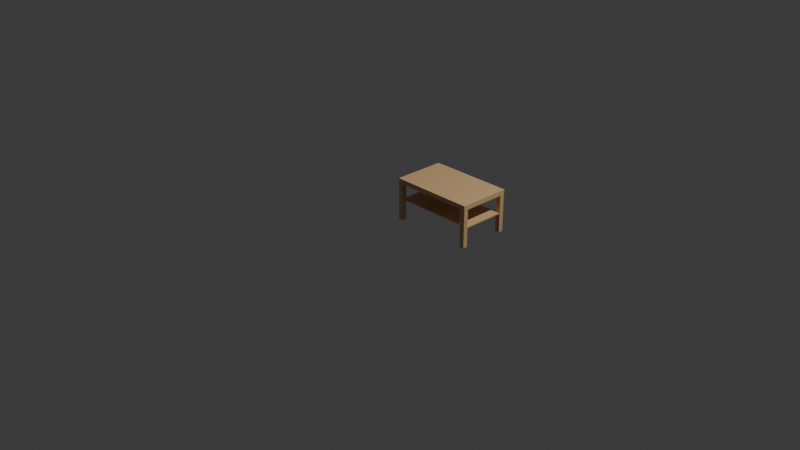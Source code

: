 # Source: Full_Table.blend  (saved by Blender 4.0.36; exported with 4.5.12 LTS)
import bpy
from mathutils import Matrix  # noqa: F401  (used for matrix-valued properties, if any)

bpy.ops.wm.read_factory_settings(use_empty=True)
scene = bpy.context.scene
scene.name = 'Scene'

# ---- collections
col_collection = bpy.data.collections.new('Collection'); scene.collection.children.link(col_collection)
col_skp_imported_data = bpy.data.collections.new('SKP Imported Data'); scene.collection.children.link(col_skp_imported_data)
col_skp_scenes__as_cameras = bpy.data.collections.new('SKP Scenes (as Cameras)'); col_skp_imported_data.children.link(col_skp_scenes__as_cameras)
col_skp_components = bpy.data.collections.new('SKP Components'); col_skp_imported_data.children.link(col_skp_components)
col_skp_components.hide_viewport = True
col_skp_mesh_objects = bpy.data.collections.new('SKP Mesh Objects'); col_skp_imported_data.children.link(col_skp_mesh_objects)

# ---- materials (node trees are filled in below, after node groups)
mat_0131_silver = bpy.data.materials.new('[0131_Silver]')
mat_0131_silver.diffuse_color = (0.5356, 0.5356, 0.5356, 1.0)
mat_0036_burlywood = bpy.data.materials.new('[0036_BurlyWood]')
mat_0036_burlywood.diffuse_color = (0.7372, 0.4878, 0.2468, 1.0)
mat_0034_wheat = bpy.data.materials.new('[0034_Wheat]')
mat_0034_wheat.diffuse_color = (0.9158, 0.7372, 0.4591, 1.0)

# ---- material node trees
mat_0131_silver.use_nodes = True; mat_0131_silver.node_tree.nodes.clear()
_N = mat_0131_silver.node_tree.nodes; _L = mat_0131_silver.node_tree.links
n0 = _N.new('ShaderNodeBsdfPrincipled'); n0.name = 'Principled BSDF'; n0.location = (10, 300)
n0.inputs[0].default_value = (0.5356, 0.5356, 0.5356, 1.0)
n0.inputs[3].default_value = 1.45
n1 = _N.new('ShaderNodeOutputMaterial'); n1.name = 'Material Output'; n1.location = (300, 300)
_L.new(n0.outputs[0], n1.inputs[0])
n1.is_active_output = True
mat_0036_burlywood.use_nodes = True; mat_0036_burlywood.node_tree.nodes.clear()
_N = mat_0036_burlywood.node_tree.nodes; _L = mat_0036_burlywood.node_tree.links
n0 = _N.new('ShaderNodeBsdfPrincipled'); n0.name = 'Principled BSDF'; n0.location = (10, 300)
n0.inputs[0].default_value = (0.7372, 0.4878, 0.2468, 1.0)
n0.inputs[3].default_value = 1.45
n1 = _N.new('ShaderNodeOutputMaterial'); n1.name = 'Material Output'; n1.location = (300, 300)
_L.new(n0.outputs[0], n1.inputs[0])
n1.is_active_output = True
mat_0034_wheat.use_nodes = True; mat_0034_wheat.node_tree.nodes.clear()
_N = mat_0034_wheat.node_tree.nodes; _L = mat_0034_wheat.node_tree.links
n0 = _N.new('ShaderNodeBsdfPrincipled'); n0.name = 'Principled BSDF'; n0.location = (10, 300)
n0.inputs[0].default_value = (0.9158, 0.7372, 0.4591, 1.0)
n0.inputs[3].default_value = 1.45
n1 = _N.new('ShaderNodeOutputMaterial'); n1.name = 'Material Output'; n1.location = (300, 300)
_L.new(n0.outputs[0], n1.inputs[0])
n1.is_active_output = True

# ---- world
world_world = bpy.data.worlds.new('World'); scene.world = world_world
world_world.use_nodes = True; world_world.node_tree.nodes.clear()
_N = world_world.node_tree.nodes; _L = world_world.node_tree.links
n0 = _N.new('ShaderNodeOutputWorld'); n0.name = 'World Output'; n0.location = (300, 300)
n1 = _N.new('ShaderNodeBackground'); n1.name = 'Background'; n1.location = (10, 300)
n1.inputs[0].default_value = (0.05088, 0.05088, 0.05088, 1.0)
_L.new(n1.outputs[0], n0.inputs[0])
n0.is_active_output = True
world_world.color = (0.05088, 0.05088, 0.05088)
world_world.use_sun_shadow = False
world_world.sun_shadow_jitter_overblur = 0.0

# ---- cameras
cam_camera = bpy.data.cameras.new('Camera')
cam_camera.clip_end = 100.0
cam_camera.ortho_scale = 7.314

# ---- lights
light_light = bpy.data.lights.new('Light', 'POINT')
light_light.transmission_factor = 0.0
light_light.use_soft_falloff = False
light_light.energy = 1000.0
light_light.shadow_soft_size = 0.1
light_light.shadow_maximum_resolution = 0.006
light_light.use_absolute_resolution = True

# ---- meshes
me_c_couchtisch = bpy.data.meshes.new('C-Couchtisch')
me_c_couchtisch.from_pydata([(0.8774, 0.065, 0.2006), (0.8772, 0.052, 0.2013), (0.8774, 0.052, 0.2006), (0.8772, 0.065, 0.2013), (0.8774, 0.508, 0.1994), (0.8775, 0.495, 0.2), (0.8774, 0.495, 0.1994), (0.8775, 0.508, 0.2), (0.0, 0.0, 0.4), (0.002, 0.002, 0.4), (0.0, 0.56, 0.4), (0.902, 0.0, 0.4), (0.052, 0.002, 0.4), (0.85, 0.002, 0.4), (0.052, 0.052, 0.4), (0.052, 0.508, 0.4), (0.052, 0.558, 0.4), (0.9, 0.002, 0.4), (0.9, 0.052, 0.4), (0.9, 0.508, 0.4), (0.9, 0.558, 0.4), (0.002, 0.558, 0.4), (0.902, 0.56, 0.4), (0.002, 0.052, 0.4), (0.002, 0.508, 0.4), (0.85, 0.558, 0.4), (0.85, 0.052, 0.4), (0.85, 0.508, 0.4), (0.8772, 0.508, 0.1988), (0.8772, 0.495, 0.1988), (0.9, 0.052, 0.0), (0.9, 0.002, 0.0), (0.85, 0.052, 0.0), (0.8726, 0.052, 0.1994), (0.8725, 0.052, 0.2), (0.8728, 0.052, 0.1988), (0.8732, 0.052, 0.1982), (0.8737, 0.052, 0.1978), (0.8744, 0.052, 0.1976), (0.875, 0.052, 0.1975), (0.8726, 0.052, 0.2006), (0.8728, 0.052, 0.2013), (0.8732, 0.052, 0.2018), (0.8737, 0.052, 0.2022), (0.8744, 0.052, 0.2024), (0.875, 0.052, 0.2025), (0.8775, 0.052, 0.2), (0.8774, 0.052, 0.1994), (0.8772, 0.052, 0.1988), (0.8768, 0.052, 0.1982), (0.8763, 0.052, 0.1978), (0.8756, 0.052, 0.1976), (0.8768, 0.052, 0.2018), (0.8763, 0.052, 0.2022), (0.8756, 0.052, 0.2024), (0.85, 0.002, 0.0), (0.02459, 0.508, 0.1994), (0.02483, 0.495, 0.1988), (0.02459, 0.495, 0.1994), (0.02483, 0.508, 0.1988), (0.02635, 0.065, 0.1976), (0.02575, 0.052, 0.1978), (0.02575, 0.065, 0.1978), (0.02635, 0.052, 0.1976), (0.02459, 0.508, 0.2006), (0.0245, 0.495, 0.2), (0.02459, 0.495, 0.2006), (0.0245, 0.508, 0.2), (0.0, 0.56, 0.45), (0.8768, 0.065, 0.1982), (0.8772, 0.065, 0.1988), (0.8763, 0.065, 0.1978), (0.02877, 0.065, 0.1982), (0.02825, 0.052, 0.1978), (0.02825, 0.065, 0.1978), (0.02877, 0.052, 0.1982), (0.02765, 0.052, 0.1976), (0.02765, 0.065, 0.1976), (0.8744, 0.065, 0.2024), (0.875, 0.065, 0.2025), (0.8756, 0.065, 0.2024), (0.8763, 0.065, 0.2022), (0.8768, 0.065, 0.2018), (0.02635, 0.052, 0.2024), (0.02575, 0.065, 0.2022), (0.02575, 0.052, 0.2022), (0.02635, 0.065, 0.2024), (0.8728, 0.508, 0.2013), (0.8726, 0.495, 0.2006), (0.8728, 0.495, 0.2013), (0.8726, 0.508, 0.2006), (0.8744, 0.065, 0.1976), (0.8756, 0.065, 0.1976), (0.875, 0.065, 0.1975), (0.8737, 0.065, 0.1978), (0.8732, 0.065, 0.1982), (0.8728, 0.065, 0.1988), (0.8726, 0.065, 0.1994), (0.8774, 0.065, 0.1994), (0.8725, 0.065, 0.2), (0.8775, 0.065, 0.2), (0.8768, 0.508, 0.1982), (0.8763, 0.495, 0.1978), (0.8763, 0.508, 0.1978), (0.8768, 0.495, 0.1982), (0.02523, 0.495, 0.1982), (0.02523, 0.508, 0.1982), (0.8725, 0.495, 0.2), (0.8725, 0.508, 0.2), (0.8726, 0.495, 0.1994), (0.8726, 0.508, 0.1994), (0.8774, 0.495, 0.2006), (0.8772, 0.495, 0.2013), (0.8768, 0.495, 0.2018), (0.8732, 0.495, 0.2018), (0.8763, 0.495, 0.2022), (0.8737, 0.495, 0.2022), (0.8756, 0.495, 0.2024), (0.8744, 0.495, 0.2024), (0.875, 0.495, 0.2025), (0.896, 0.508, 0.2), (0.896, 0.052, 0.2), (0.0295, 0.495, 0.2), (0.0295, 0.508, 0.2), (0.0295, 0.065, 0.2), (0.0295, 0.052, 0.2), (0.0245, 0.065, 0.2), (0.006, 0.052, 0.2), (0.006, 0.508, 0.2), (0.0245, 0.052, 0.2), (0.02941, 0.065, 0.2006), (0.02917, 0.052, 0.2013), (0.02941, 0.052, 0.2006), (0.02917, 0.065, 0.2013), (0.8744, 0.508, 0.1976), (0.8737, 0.495, 0.1978), (0.8737, 0.508, 0.1978), (0.8744, 0.495, 0.1976), (0.875, 0.508, 0.1975), (0.875, 0.495, 0.1975), (0.027, 0.065, 0.1975), (0.02523, 0.065, 0.1982), (0.02483, 0.065, 0.1988), (0.02917, 0.065, 0.1988), (0.02459, 0.065, 0.1994), (0.02941, 0.065, 0.1994), (0.8728, 0.495, 0.1988), (0.8728, 0.508, 0.1988), (0.8732, 0.495, 0.1982), (0.8732, 0.508, 0.1982), (0.896, 0.052, 0.212), (0.006, 0.508, 0.212), (0.006, 0.052, 0.212), (0.896, 0.508, 0.212), (0.02575, 0.495, 0.2022), (0.02523, 0.508, 0.2018), (0.02523, 0.495, 0.2018), (0.02575, 0.508, 0.2022), (0.8774, 0.508, 0.2006), (0.8772, 0.508, 0.2013), (0.8732, 0.508, 0.2018), (0.8768, 0.508, 0.2018), (0.8737, 0.508, 0.2022), (0.8763, 0.508, 0.2022), (0.8744, 0.508, 0.2024), (0.8756, 0.508, 0.2024), (0.875, 0.508, 0.2025), (0.02877, 0.508, 0.1982), (0.02825, 0.495, 0.1978), (0.02825, 0.508, 0.1978), (0.02877, 0.495, 0.1982), (0.02459, 0.065, 0.2006), (0.02483, 0.065, 0.2013), (0.02523, 0.065, 0.2018), (0.02877, 0.065, 0.2018), (0.02825, 0.065, 0.2022), (0.02765, 0.065, 0.2024), (0.027, 0.065, 0.2025), (0.027, 0.052, 0.1975), (0.027, 0.508, 0.1975), (0.02635, 0.495, 0.1976), (0.02635, 0.508, 0.1976), (0.027, 0.495, 0.1975), (0.02459, 0.052, 0.2006), (0.02483, 0.052, 0.2013), (0.02877, 0.052, 0.2018), (0.02523, 0.052, 0.2018), (0.02825, 0.052, 0.2022), (0.02765, 0.052, 0.2024), (0.027, 0.052, 0.2025), (0.02575, 0.508, 0.1978), (0.02575, 0.495, 0.1978), (0.02941, 0.052, 0.1994), (0.02917, 0.495, 0.1988), (0.02917, 0.508, 0.1988), (0.8726, 0.065, 0.2006), (0.8728, 0.065, 0.2013), (0.8732, 0.065, 0.2018), (0.8737, 0.065, 0.2022), (0.02523, 0.052, 0.1982), (0.02483, 0.052, 0.1988), (0.02459, 0.052, 0.1994), (0.8756, 0.508, 0.1976), (0.8756, 0.495, 0.1976), (0.02941, 0.508, 0.1994), (0.02941, 0.495, 0.1994), (0.02765, 0.495, 0.2024), (0.027, 0.508, 0.2025), (0.027, 0.495, 0.2025), (0.02765, 0.508, 0.2024), (0.052, 0.558, 0.0), (0.002, 0.558, 0.0), (0.052, 0.508, 0.0), (0.002, 0.508, 0.0), (0.02765, 0.508, 0.1976), (0.02941, 0.508, 0.2006), (0.02917, 0.508, 0.2013), (0.02877, 0.508, 0.2018), (0.02825, 0.508, 0.2022), (0.02483, 0.508, 0.2013), (0.02635, 0.508, 0.2024), (0.052, 0.052, 4.512e-17), (0.002, 0.002, 4.512e-17), (0.002, 0.052, 4.512e-17), (0.052, 0.002, 4.512e-17), (0.02917, 0.052, 0.1988), (0.9, 0.558, 0.0), (0.85, 0.558, 0.0), (0.85, 0.508, 0.0), (0.9, 0.508, 0.0), (0.02765, 0.495, 0.1976), (0.02877, 0.495, 0.2018), (0.02917, 0.495, 0.2013), (0.02825, 0.495, 0.2022), (0.02941, 0.495, 0.2006), (0.02483, 0.495, 0.2013), (0.02635, 0.495, 0.2024), (0.0, 0.0, 0.4), (0.002, 0.002, 0.4), (0.902, 0.0, 0.4), (0.052, 0.002, 0.4), (0.9, 0.002, 0.4), (0.9, 0.558, 0.4), (0.902, 0.56, 0.4), (0.0, 0.56, 0.45), (0.902, 0.56, 0.45), (0.0, 0.0, 0.45), (0.902, 0.0, 0.45)], [(239, 241)], [(0, 1, 2), (1, 0, 3), (4, 5, 6), (5, 4, 7), (8, 9, 10), (12, 11, 13), (12, 13, 14), (14, 13, 15), (15, 13, 16), (13, 11, 17), (17, 11, 18), (18, 11, 19), (19, 11, 20), (10, 21, 22), (21, 10, 9), (21, 9, 23), (21, 23, 24), (22, 21, 16), (22, 16, 25), (25, 16, 13), (25, 13, 26), (25, 26, 27), (22, 25, 20), (18, 27, 26), (27, 18, 19), (14, 24, 23), (24, 14, 15), (28, 6, 29), (6, 28, 4), (30, 17, 31), (17, 30, 18), (32, 33, 30), (33, 32, 34), (34, 32, 26), (30, 33, 35), (30, 35, 36), (30, 36, 37), (30, 37, 38), (30, 38, 39), (34, 26, 40), (40, 26, 41), (41, 26, 42), (42, 26, 43), (43, 26, 44), (44, 26, 45), (30, 46, 18), (46, 30, 47), (47, 30, 48), (48, 30, 49), (49, 30, 50), (50, 30, 51), (51, 30, 39), (18, 46, 2), (18, 2, 1), (18, 1, 52), (18, 52, 53), (18, 53, 54), (18, 54, 45), (18, 45, 26), (26, 55, 13), (55, 26, 32), (17, 55, 31), (55, 17, 13), (30, 55, 32), (55, 30, 31), (17, 26, 13), (26, 17, 18), (56, 57, 58), (57, 56, 59), (60, 61, 62), (61, 60, 63), (64, 65, 66), (65, 64, 67), (68, 22, 10), (8, 68, 10), (69, 48, 49), (48, 69, 70), (69, 50, 71), (50, 69, 49), (72, 73, 74), (73, 72, 75), (74, 76, 77), (76, 74, 73), (45, 78, 44), (78, 45, 79), (54, 79, 45), (79, 54, 80), (53, 80, 54), (80, 53, 81), (52, 81, 53), (81, 52, 82), (83, 84, 85), (84, 83, 86), (87, 88, 89), (88, 87, 90), (3, 52, 1), (52, 3, 82), (91, 92, 93), (92, 91, 94), (92, 94, 71), (71, 94, 95), (71, 95, 69), (69, 95, 96), (69, 96, 70), (70, 96, 97), (70, 97, 98), (98, 97, 99), (98, 99, 100), (101, 102, 103), (102, 101, 104), (101, 29, 104), (29, 101, 28), (59, 105, 57), (105, 59, 106), (90, 107, 88), (107, 90, 108), (108, 109, 107), (109, 108, 110), (111, 107, 5), (107, 111, 88), (88, 111, 112), (88, 112, 89), (89, 112, 113), (89, 113, 114), (114, 113, 115), (114, 115, 116), (116, 115, 117), (116, 117, 118), (118, 117, 119), (120, 5, 7), (5, 120, 100), (100, 120, 46), (46, 120, 121), (5, 99, 107), (99, 5, 100), (108, 122, 123), (122, 108, 124), (124, 108, 125), (125, 108, 34), (34, 108, 107), (34, 107, 99), (122, 126, 65), (126, 122, 124), (67, 127, 128), (127, 67, 129), (129, 67, 65), (129, 65, 126), (130, 131, 132), (131, 130, 133), (100, 34, 99), (34, 100, 46), (123, 65, 67), (65, 123, 122), (134, 135, 136), (135, 134, 137), (138, 137, 134), (137, 138, 139), (60, 77, 140), (77, 60, 62), (77, 62, 74), (74, 62, 141), (74, 141, 72), (72, 141, 142), (72, 142, 143), (143, 142, 144), (143, 144, 145), (145, 144, 126), (145, 126, 124), (7, 107, 108), (107, 7, 5), (110, 146, 109), (146, 110, 147), (147, 148, 146), (148, 147, 149), (136, 148, 149), (148, 136, 135), (150, 151, 152), (151, 150, 153), (2, 34, 46), (34, 2, 40), (40, 2, 1), (40, 1, 41), (41, 1, 52), (41, 52, 42), (42, 52, 53), (42, 53, 43), (43, 53, 54), (43, 54, 44), (44, 54, 45), (154, 155, 156), (155, 154, 157), (94, 36, 95), (36, 94, 37), (96, 36, 35), (36, 96, 95), (90, 7, 108), (7, 90, 158), (158, 90, 87), (158, 87, 159), (159, 87, 160), (159, 160, 161), (161, 160, 162), (161, 162, 163), (163, 162, 164), (163, 164, 165), (165, 164, 166), (91, 37, 94), (37, 91, 38), (71, 51, 92), (51, 71, 50), (167, 168, 169), (168, 167, 170), (171, 124, 126), (124, 171, 130), (130, 171, 172), (130, 172, 133), (133, 172, 173), (133, 173, 174), (174, 173, 84), (174, 84, 175), (175, 84, 86), (175, 86, 176), (176, 86, 177), (19, 25, 27), (25, 19, 20), (77, 178, 140), (178, 77, 76), (179, 180, 181), (180, 179, 182), (132, 129, 125), (129, 132, 183), (183, 132, 131), (183, 131, 184), (184, 131, 185), (184, 185, 186), (186, 185, 187), (186, 187, 85), (85, 187, 188), (85, 188, 83), (83, 188, 189), (190, 105, 106), (105, 190, 191), (67, 58, 65), (58, 67, 56), (145, 125, 192), (125, 145, 124), (167, 193, 170), (193, 167, 194), (124, 129, 126), (129, 124, 125), (195, 100, 99), (0, 100, 195), (0, 195, 196), (0, 196, 3), (3, 196, 197), (3, 197, 82), (82, 197, 198), (82, 198, 81), (81, 198, 78), (81, 78, 80), (80, 78, 79), (142, 199, 200), (199, 142, 141), (144, 200, 201), (200, 144, 142), (202, 139, 138), (139, 202, 203), (204, 122, 205), (122, 204, 123), (206, 207, 208), (207, 206, 209), (16, 24, 21), (24, 16, 15), (21, 210, 211), (210, 21, 16), (210, 15, 212), (15, 210, 16), (212, 204, 213), (204, 212, 123), (123, 212, 15), (213, 204, 194), (213, 194, 167), (213, 167, 169), (213, 169, 214), (213, 214, 179), (123, 15, 215), (215, 15, 216), (216, 15, 217), (217, 15, 218), (218, 15, 209), (209, 15, 207), (213, 67, 24), (67, 213, 56), (56, 213, 59), (59, 213, 106), (106, 213, 190), (190, 213, 181), (181, 213, 179), (24, 67, 64), (24, 64, 219), (24, 219, 155), (24, 155, 157), (24, 157, 220), (24, 220, 207), (24, 207, 15), (21, 213, 24), (213, 21, 211), (210, 213, 211), (213, 210, 212), (221, 222, 223), (222, 221, 224), (223, 201, 221), (201, 223, 129), (129, 223, 23), (221, 201, 200), (221, 200, 199), (221, 199, 61), (221, 61, 63), (221, 63, 178), (129, 23, 183), (183, 23, 184), (184, 23, 186), (186, 23, 85), (85, 23, 83), (83, 23, 189), (221, 125, 14), (125, 221, 192), (192, 221, 225), (225, 221, 75), (75, 221, 73), (73, 221, 76), (76, 221, 178), (14, 125, 132), (14, 132, 131), (14, 131, 185), (14, 185, 187), (14, 187, 188), (14, 188, 189), (14, 189, 23), (23, 222, 9), (222, 23, 223), (14, 9, 23), (9, 14, 12), (221, 12, 224), (12, 221, 14), (12, 222, 224), (222, 12, 9), (25, 226, 227), (226, 25, 20), (25, 228, 27), (228, 25, 227), (229, 4, 228), (4, 229, 7), (7, 229, 19), (228, 4, 28), (228, 28, 101), (228, 101, 103), (228, 103, 202), (228, 202, 138), (7, 19, 158), (158, 19, 159), (159, 19, 161), (161, 19, 163), (163, 19, 165), (165, 19, 166), (228, 108, 27), (108, 228, 110), (110, 228, 147), (147, 228, 149), (149, 228, 136), (136, 228, 134), (134, 228, 138), (27, 108, 90), (27, 90, 87), (27, 87, 160), (27, 160, 162), (27, 162, 164), (27, 164, 166), (27, 166, 19), (226, 19, 229), (19, 226, 20), (226, 228, 227), (228, 226, 229), (194, 205, 193), (205, 194, 204), (70, 47, 48), (47, 70, 98), (117, 166, 119), (166, 117, 165), (119, 164, 118), (164, 119, 166), (118, 162, 116), (162, 118, 164), (116, 160, 114), (160, 116, 162), (160, 89, 114), (89, 160, 87), (203, 137, 139), (137, 203, 102), (137, 102, 135), (135, 102, 104), (135, 104, 148), (148, 104, 29), (148, 29, 146), (146, 29, 6), (146, 6, 109), (109, 6, 5), (109, 5, 107), (140, 63, 60), (63, 140, 178), (103, 203, 202), (203, 103, 102), (143, 192, 225), (192, 143, 145), (181, 191, 190), (191, 181, 180), (169, 230, 214), (230, 169, 168), (189, 86, 83), (86, 189, 177), (188, 177, 189), (177, 188, 176), (187, 176, 188), (176, 187, 175), (185, 175, 187), (175, 185, 174), (133, 185, 131), (185, 133, 174), (216, 231, 232), (231, 216, 217), (231, 218, 233), (218, 231, 217), (233, 209, 206), (209, 233, 218), (234, 65, 122), (65, 234, 66), (66, 234, 232), (66, 232, 235), (235, 232, 231), (235, 231, 156), (156, 231, 233), (156, 233, 154), (154, 233, 206), (154, 206, 236), (236, 206, 208), (236, 157, 154), (157, 236, 220), (208, 220, 236), (220, 208, 207), (92, 39, 93), (39, 92, 51), (93, 38, 91), (38, 93, 39), (97, 35, 33), (35, 97, 96), (99, 33, 34), (33, 99, 97), (126, 201, 129), (201, 126, 144), (124, 132, 125), (132, 124, 130), (64, 123, 67), (123, 64, 215), (215, 64, 219), (215, 219, 216), (216, 219, 155), (216, 155, 217), (217, 155, 157), (217, 157, 218), (218, 157, 220), (218, 220, 209), (209, 220, 207), (195, 34, 40), (34, 195, 99), (196, 40, 41), (40, 196, 195), (197, 41, 42), (41, 197, 196), (43, 197, 42), (197, 43, 198), (44, 198, 43), (198, 44, 78), (100, 2, 46), (0, 2, 100), (98, 46, 47), (46, 98, 100), (72, 225, 75), (225, 72, 143), (171, 129, 183), (129, 171, 126), (172, 183, 184), (183, 172, 171), (173, 184, 186), (184, 173, 172), (85, 173, 186), (173, 85, 84), (230, 180, 182), (180, 230, 168), (180, 168, 191), (191, 168, 170), (191, 170, 105), (105, 170, 193), (105, 193, 57), (57, 193, 205), (57, 205, 58), (58, 205, 122), (58, 122, 65), (155, 235, 156), (235, 155, 219), (123, 234, 122), (234, 123, 215), (215, 232, 234), (232, 215, 216), (219, 66, 235), (66, 219, 64), (214, 182, 179), (182, 214, 230), (150, 46, 121), (46, 150, 2), (2, 150, 1), (1, 150, 52), (52, 150, 53), (53, 150, 54), (54, 150, 45), (45, 150, 189), (129, 152, 127), (152, 129, 183), (152, 183, 184), (152, 184, 186), (152, 186, 85), (152, 85, 83), (152, 83, 189), (152, 189, 150), (40, 125, 34), (125, 40, 132), (132, 40, 41), (132, 41, 131), (131, 41, 42), (131, 42, 185), (185, 42, 43), (185, 43, 187), (187, 43, 44), (187, 44, 188), (188, 44, 45), (188, 45, 189), (151, 127, 152), (127, 151, 128), (123, 90, 108), (90, 123, 215), (90, 215, 87), (87, 215, 216), (87, 216, 160), (160, 216, 217), (160, 217, 162), (162, 217, 218), (162, 218, 164), (164, 218, 209), (164, 209, 166), (166, 209, 207), (128, 64, 67), (64, 128, 151), (64, 151, 219), (219, 151, 155), (155, 151, 157), (157, 151, 220), (220, 151, 207), (158, 120, 7), (120, 158, 153), (153, 158, 159), (153, 159, 161), (153, 161, 163), (153, 163, 165), (153, 165, 166), (153, 166, 207), (153, 207, 151), (120, 150, 121), (150, 120, 153), (159, 113, 112), (113, 159, 161), (113, 163, 115), (163, 113, 161), (115, 165, 117), (165, 115, 163), (62, 199, 141), (199, 62, 61), (7, 111, 5), (111, 7, 158), (158, 112, 111), (112, 158, 159), (238, 237, 239), (238, 239, 240), (243, 242, 239), (243, 244, 245), (244, 237, 246), (247, 237, 239), (237, 247, 246), (243, 247, 239), (247, 243, 245), (247, 244, 246), (244, 247, 245)])
me_c_couchtisch.polygons.foreach_set('use_smooth', [1, 1, 1, 1, 0, 0, 0, 0, 0, 0, 0, 0, 0, 0, 0, 0, 0, 0, 0, 0, 0, 0, 0, 0, 0, 0, 0, 1, 1, 0, 0, 0, 0, 0, 0, 0, 0, 0, 0, 0, 0, 0, 0, 0, 0, 0, 0, 0, 0, 0, 0, 0, 0, 0, 0, 0, 0, 0, 0, 0, 0, 0, 0, 0, 0, 0, 0, 1, 1, 1, 1, 1, 1, 0, 0, 1, 1, 1, 1, 1, 1, 1, 1, 1, 1, 1, 1, 1, 1, 1, 1, 1, 1, 1, 1, 1, 1, 0, 0, 0, 0, 0, 0, 0, 0, 0, 0, 0, 1, 1, 1, 1, 1, 1, 1, 1, 1, 1, 0, 0, 0, 0, 0, 0, 0, 0, 0, 0, 0, 0, 0, 0, 0, 0, 0, 0, 0, 0, 0, 0, 0, 0, 0, 0, 0, 0, 0, 1, 1, 0, 0, 0, 0, 1, 1, 1, 1, 0, 0, 0, 0, 0, 0, 0, 0, 0, 0, 0, 0, 0, 1, 1, 1, 1, 1, 1, 0, 0, 0, 0, 0, 0, 0, 0, 0, 0, 0, 0, 0, 1, 1, 1, 1, 1, 1, 0, 0, 0, 0, 0, 0, 0, 0, 0, 0, 0, 1, 1, 1, 1, 1, 1, 0, 0, 0, 0, 0, 0, 0, 0, 0, 0, 0, 0, 0, 1, 1, 1, 1, 0, 0, 0, 0, 0, 0, 0, 0, 0, 0, 0, 1, 1, 1, 1, 1, 1, 1, 1, 0, 0, 0, 0, 0, 0, 0, 0, 0, 0, 0, 0, 0, 1, 1, 1, 1, 1, 1, 1, 1, 1, 1, 0, 0, 0, 0, 0, 0, 0, 0, 0, 0, 0, 0, 0, 0, 0, 0, 0, 0, 0, 0, 0, 0, 0, 0, 0, 0, 0, 0, 0, 0, 0, 0, 0, 0, 0, 0, 0, 0, 0, 0, 0, 0, 0, 0, 0, 0, 0, 0, 0, 0, 0, 0, 0, 0, 0, 0, 0, 0, 0, 0, 0, 0, 0, 0, 0, 0, 0, 0, 0, 0, 0, 0, 0, 0, 0, 0, 0, 0, 0, 0, 0, 0, 0, 0, 0, 0, 0, 0, 0, 0, 0, 0, 0, 0, 0, 0, 0, 0, 0, 0, 0, 0, 0, 0, 0, 0, 0, 0, 0, 0, 0, 0, 1, 1, 1, 1, 1, 1, 1, 1, 1, 1, 1, 1, 1, 1, 0, 0, 0, 0, 0, 0, 0, 0, 0, 0, 0, 1, 1, 1, 1, 1, 1, 1, 1, 1, 1, 1, 1, 1, 1, 1, 1, 1, 1, 1, 1, 1, 1, 1, 1, 1, 1, 0, 0, 0, 0, 0, 0, 0, 0, 0, 0, 0, 1, 1, 1, 1, 1, 1, 1, 1, 1, 1, 1, 1, 1, 1, 1, 1, 0, 0, 0, 0, 0, 0, 0, 0, 0, 0, 0, 1, 1, 1, 1, 1, 1, 1, 1, 1, 1, 1, 1, 1, 1, 1, 1, 1, 1, 1, 1, 1, 1, 1, 1, 0, 0, 0, 0, 0, 0, 0, 0, 0, 0, 0, 1, 1, 1, 1, 1, 1, 1, 1, 1, 1, 0, 0, 0, 0, 0, 0, 0, 0, 0, 0, 0, 0, 0, 0, 0, 0, 0, 0, 0, 0, 0, 0, 0, 0, 0, 0, 0, 0, 0, 0, 0, 0, 0, 0, 0, 0, 0, 0, 0, 0, 0, 0, 0, 0, 0, 0, 0, 0, 0, 0, 0, 0, 0, 0, 0, 0, 0, 0, 0, 0, 1, 1, 1, 1, 1, 1, 1, 1, 1, 1, 1, 1, 0, 0, 0, 0, 0, 0, 0, 0, 0, 0, 0])
me_c_couchtisch.polygons.foreach_set('material_index', [0, 0, 0, 0, 1, 1, 1, 1, 1, 1, 1, 1, 1, 1, 1, 1, 1, 1, 1, 1, 1, 1, 1, 1, 1, 1, 1, 0, 0, 1, 1, 1, 1, 1, 1, 1, 1, 1, 1, 1, 1, 1, 1, 1, 1, 1, 1, 1, 1, 1, 1, 1, 1, 1, 1, 1, 1, 1, 1, 1, 1, 1, 1, 2, 2, 1, 1, 0, 0, 0, 0, 0, 0, 1, 1, 0, 0, 0, 0, 0, 0, 0, 0, 0, 0, 0, 0, 0, 0, 0, 0, 0, 0, 0, 0, 0, 0, 0, 0, 0, 0, 0, 0, 0, 0, 0, 0, 0, 0, 0, 0, 0, 0, 0, 0, 0, 0, 0, 0, 0, 0, 0, 0, 0, 0, 0, 0, 0, 0, 1, 1, 1, 1, 1, 1, 1, 1, 1, 1, 1, 1, 1, 1, 1, 1, 1, 1, 0, 0, 1, 1, 1, 1, 0, 0, 0, 0, 0, 0, 0, 0, 0, 0, 0, 0, 0, 0, 0, 1, 1, 0, 0, 0, 0, 0, 0, 1, 1, 1, 1, 1, 1, 1, 1, 1, 1, 1, 1, 1, 0, 0, 0, 0, 0, 0, 1, 1, 1, 1, 1, 1, 1, 1, 1, 1, 1, 0, 0, 0, 0, 0, 0, 0, 0, 0, 0, 0, 0, 0, 0, 0, 0, 0, 1, 1, 0, 0, 0, 0, 1, 1, 1, 1, 1, 1, 1, 1, 1, 1, 1, 0, 0, 0, 0, 0, 0, 0, 0, 1, 1, 0, 0, 0, 0, 0, 0, 0, 0, 0, 0, 0, 0, 0, 0, 0, 0, 0, 0, 0, 0, 0, 1, 1, 1, 1, 1, 1, 1, 1, 1, 1, 1, 1, 1, 1, 1, 1, 1, 1, 1, 1, 1, 1, 1, 1, 1, 1, 1, 1, 1, 1, 1, 1, 1, 1, 1, 1, 2, 2, 2, 2, 1, 1, 1, 1, 1, 1, 1, 1, 1, 1, 1, 1, 1, 1, 1, 1, 1, 1, 1, 1, 1, 1, 1, 1, 1, 1, 1, 1, 1, 1, 1, 1, 1, 1, 1, 1, 1, 1, 1, 1, 1, 1, 1, 1, 1, 1, 1, 1, 1, 1, 1, 1, 1, 1, 1, 1, 1, 1, 1, 1, 1, 1, 1, 1, 1, 1, 1, 1, 1, 1, 2, 2, 0, 0, 0, 0, 0, 0, 0, 0, 0, 0, 0, 0, 0, 0, 0, 0, 0, 0, 0, 0, 0, 0, 0, 0, 0, 0, 0, 0, 0, 0, 0, 0, 0, 0, 0, 0, 0, 0, 0, 0, 0, 0, 0, 0, 0, 0, 0, 0, 0, 0, 0, 0, 0, 0, 0, 0, 0, 0, 0, 0, 0, 0, 0, 0, 0, 0, 0, 0, 0, 0, 0, 0, 0, 0, 0, 0, 0, 0, 1, 1, 1, 1, 1, 1, 1, 1, 1, 1, 1, 0, 0, 0, 0, 0, 0, 0, 0, 0, 0, 0, 0, 0, 0, 0, 0, 0, 0, 0, 0, 0, 0, 0, 0, 0, 0, 0, 0, 0, 0, 0, 0, 0, 0, 0, 0, 0, 0, 0, 0, 0, 0, 0, 0, 0, 1, 1, 1, 1, 1, 1, 1, 1, 1, 1, 1, 1, 1, 1, 1, 1, 1, 1, 1, 1, 1, 1, 1, 1, 1, 1, 1, 1, 1, 1, 1, 1, 1, 1, 1, 1, 1, 1, 1, 1, 1, 1, 1, 1, 1, 1, 1, 1, 1, 1, 1, 1, 1, 1, 1, 1, 1, 1, 1, 1, 0, 0, 0, 0, 0, 0, 0, 0, 0, 0, 0, 0, 1, 1, 1, 1, 1, 1, 1, 1, 1, 1, 1])
me_c_couchtisch.materials.append(mat_0131_silver)
me_c_couchtisch.materials.append(mat_0036_burlywood)
me_c_couchtisch.materials.append(mat_0034_wheat)
me_c_couchtisch.update()

# ---- objects
ob_light = bpy.data.objects.new('Light', light_light)
ob_camera = bpy.data.objects.new('Camera', cam_camera)
ob_loose_entity = bpy.data.objects.new('_(Loose Entity)', None)
ob_c_couchtisch = bpy.data.objects.new('C-Couchtisch', me_c_couchtisch)

# ---- transforms, parenting, visibility, modifiers, constraints
ob_light.location = (4.076, 1.005, 5.904)
ob_light.rotation_euler = (0.6503, 0.05522, 1.866)
ob_light.lock_rotations_4d = False
ob_light.empty_display_type = 'ARROWS'
ob_light.color = (0.0, 0.0, 0.0, 0.0)
ob_light.lineart.crease_threshold = 0.0
ob_camera.location = (7.359, -6.926, 4.958)
ob_camera.rotation_euler = (1.109, 0.0, 0.8149)
ob_camera.lock_rotations_4d = False
ob_camera.empty_display_type = 'ARROWS'
ob_camera.color = (0.0, 0.0, 0.0, 0.0)
ob_camera.display_type = 'WIRE'
ob_camera.lineart.crease_threshold = 0.0
ob_loose_entity.location = (0.0, 0.0, 0.0)
ob_loose_entity.rotation_mode = 'QUATERNION'
ob_loose_entity.rotation_quaternion = (1.0, 0.0, 0.0, 0.0)
ob_c_couchtisch.location = (-0.002, -0.002, -4.512e-17)

# ---- collection membership
col_collection.objects.link(ob_light)
col_collection.objects.link(ob_camera)
col_skp_mesh_objects.objects.link(ob_loose_entity)
col_skp_mesh_objects.objects.link(ob_c_couchtisch)
def _layer_coll(name, lc=None):
    lc = lc or bpy.context.view_layer.layer_collection
    for c in lc.children:
        if c.name == name: return c
        r = _layer_coll(name, c)
        if r: return r
_layer_coll('SKP Components').exclude = True

# ---- scene / render settings (as saved in the file)
scene.camera = ob_camera
scene.frame_start = 1; scene.frame_end = 250; scene.frame_set(1)
scene.render.engine = 'CYCLES'
scene.cycles.sampling_pattern = 'TABULATED_SOBOL'
bpy.context.view_layer.update()
